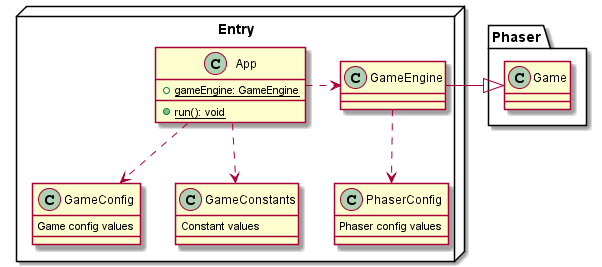

The diagram above was rendered by PlantUML. Its source (embedded in the PNG):
@startuml
package Entry <<Node>> {
	class GameEngine{
	}

	class App {
		+{static} gameEngine: GameEngine
		+{static} run(): void
	}

	class PhaserConfig {
		Phaser config values
	}

	class GameConfig {
		Game config values
	}


	class GameConstants {
		Constant values
	}
	
	App .right.> GameEngine
	App ..> GameConstants
	App ..> GameConfig
	GameEngine ..> PhaserConfig
	GameEngine -left-|> Phaser.Game
}
@enduml